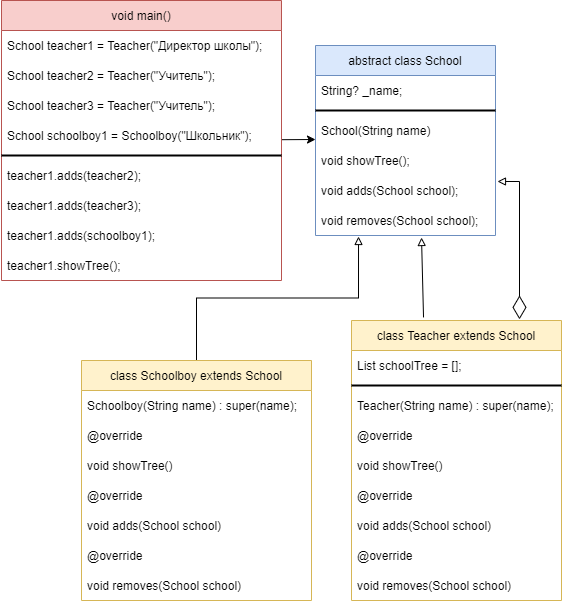

The diagram above was exported from draw.io. Its source (the exported page's mxGraphModel, read from the mxfile embedded in the PNG):
<mxGraphModel dx="782" dy="706" grid="1" gridSize="10" guides="1" tooltips="1" connect="1" arrows="1" fold="1" page="1" pageScale="1" pageWidth="827" pageHeight="1169" math="0" shadow="0">
  <root>
    <mxCell id="0" />
    <mxCell id="1" parent="0" />
    <mxCell id="v-lD0F3QqUFJW2KqYmJs-11" style="rounded=0;orthogonalLoop=1;jettySize=auto;html=1;entryX=0;entryY=0.8;entryDx=0;entryDy=0;entryPerimeter=0;" edge="1" parent="1" source="i2d0R-UMMtSMOOmN2f8a-1" target="i2d0R-UMMtSMOOmN2f8a-17">
      <mxGeometry relative="1" as="geometry" />
    </mxCell>
    <mxCell id="i2d0R-UMMtSMOOmN2f8a-1" value="void main()" style="swimlane;fontStyle=0;childLayout=stackLayout;horizontal=1;startSize=30;horizontalStack=0;resizeParent=1;resizeParentMax=0;resizeLast=0;collapsible=1;marginBottom=0;fillColor=#f8cecc;strokeColor=#b85450;" parent="1" vertex="1">
      <mxGeometry x="10" width="280" height="280" as="geometry" />
    </mxCell>
    <mxCell id="i2d0R-UMMtSMOOmN2f8a-2" value="School teacher1 = Teacher(&quot;Директор школы&quot;);" style="text;strokeColor=none;fillColor=none;align=left;verticalAlign=middle;spacingLeft=4;spacingRight=4;overflow=hidden;points=[[0,0.5],[1,0.5]];portConstraint=eastwest;rotatable=0;" parent="i2d0R-UMMtSMOOmN2f8a-1" vertex="1">
      <mxGeometry y="30" width="280" height="30" as="geometry" />
    </mxCell>
    <mxCell id="i2d0R-UMMtSMOOmN2f8a-3" value="School teacher2 = Teacher(&quot;Учитель&quot;);" style="text;strokeColor=none;fillColor=none;align=left;verticalAlign=middle;spacingLeft=4;spacingRight=4;overflow=hidden;points=[[0,0.5],[1,0.5]];portConstraint=eastwest;rotatable=0;" parent="i2d0R-UMMtSMOOmN2f8a-1" vertex="1">
      <mxGeometry y="60" width="280" height="30" as="geometry" />
    </mxCell>
    <mxCell id="i2d0R-UMMtSMOOmN2f8a-4" value="School teacher3 = Teacher(&quot;Учитель&quot;);" style="text;strokeColor=none;fillColor=none;align=left;verticalAlign=middle;spacingLeft=4;spacingRight=4;overflow=hidden;points=[[0,0.5],[1,0.5]];portConstraint=eastwest;rotatable=0;" parent="i2d0R-UMMtSMOOmN2f8a-1" vertex="1">
      <mxGeometry y="90" width="280" height="30" as="geometry" />
    </mxCell>
    <mxCell id="i2d0R-UMMtSMOOmN2f8a-6" value="School schoolboy1 = Schoolboy(&quot;Школьник&quot;);" style="text;strokeColor=none;fillColor=none;align=left;verticalAlign=middle;spacingLeft=4;spacingRight=4;overflow=hidden;points=[[0,0.5],[1,0.5]];portConstraint=eastwest;rotatable=0;" parent="i2d0R-UMMtSMOOmN2f8a-1" vertex="1">
      <mxGeometry y="120" width="280" height="30" as="geometry" />
    </mxCell>
    <mxCell id="i2d0R-UMMtSMOOmN2f8a-10" value="" style="line;strokeWidth=2;html=1;" parent="i2d0R-UMMtSMOOmN2f8a-1" vertex="1">
      <mxGeometry y="150" width="280" height="10" as="geometry" />
    </mxCell>
    <mxCell id="i2d0R-UMMtSMOOmN2f8a-7" value="teacher1.adds(teacher2);" style="text;strokeColor=none;fillColor=none;align=left;verticalAlign=middle;spacingLeft=4;spacingRight=4;overflow=hidden;points=[[0,0.5],[1,0.5]];portConstraint=eastwest;rotatable=0;" parent="i2d0R-UMMtSMOOmN2f8a-1" vertex="1">
      <mxGeometry y="160" width="280" height="30" as="geometry" />
    </mxCell>
    <mxCell id="i2d0R-UMMtSMOOmN2f8a-8" value="teacher1.adds(teacher3);" style="text;strokeColor=none;fillColor=none;align=left;verticalAlign=middle;spacingLeft=4;spacingRight=4;overflow=hidden;points=[[0,0.5],[1,0.5]];portConstraint=eastwest;rotatable=0;" parent="i2d0R-UMMtSMOOmN2f8a-1" vertex="1">
      <mxGeometry y="190" width="280" height="30" as="geometry" />
    </mxCell>
    <mxCell id="i2d0R-UMMtSMOOmN2f8a-12" value="teacher1.adds(schoolboy1);" style="text;strokeColor=none;fillColor=none;align=left;verticalAlign=middle;spacingLeft=4;spacingRight=4;overflow=hidden;points=[[0,0.5],[1,0.5]];portConstraint=eastwest;rotatable=0;" parent="i2d0R-UMMtSMOOmN2f8a-1" vertex="1">
      <mxGeometry y="220" width="280" height="30" as="geometry" />
    </mxCell>
    <mxCell id="i2d0R-UMMtSMOOmN2f8a-13" value="teacher1.showTree();" style="text;strokeColor=none;fillColor=none;align=left;verticalAlign=middle;spacingLeft=4;spacingRight=4;overflow=hidden;points=[[0,0.5],[1,0.5]];portConstraint=eastwest;rotatable=0;" parent="i2d0R-UMMtSMOOmN2f8a-1" vertex="1">
      <mxGeometry y="250" width="280" height="30" as="geometry" />
    </mxCell>
    <mxCell id="i2d0R-UMMtSMOOmN2f8a-15" value="abstract class School" style="swimlane;fontStyle=0;childLayout=stackLayout;horizontal=1;startSize=30;horizontalStack=0;resizeParent=1;resizeParentMax=0;resizeLast=0;collapsible=1;marginBottom=0;fillColor=#dae8fc;strokeColor=#6c8ebf;" parent="1" vertex="1">
      <mxGeometry x="324" y="45" width="180" height="190" as="geometry" />
    </mxCell>
    <mxCell id="i2d0R-UMMtSMOOmN2f8a-16" value="String? _name;" style="text;strokeColor=none;fillColor=none;align=left;verticalAlign=middle;spacingLeft=4;spacingRight=4;overflow=hidden;points=[[0,0.5],[1,0.5]];portConstraint=eastwest;rotatable=0;" parent="i2d0R-UMMtSMOOmN2f8a-15" vertex="1">
      <mxGeometry y="30" width="180" height="30" as="geometry" />
    </mxCell>
    <mxCell id="i2d0R-UMMtSMOOmN2f8a-19" value="" style="line;strokeWidth=2;html=1;" parent="i2d0R-UMMtSMOOmN2f8a-15" vertex="1">
      <mxGeometry y="60" width="180" height="10" as="geometry" />
    </mxCell>
    <mxCell id="i2d0R-UMMtSMOOmN2f8a-17" value="School(String name)" style="text;strokeColor=none;fillColor=none;align=left;verticalAlign=middle;spacingLeft=4;spacingRight=4;overflow=hidden;points=[[0,0.5],[1,0.5]];portConstraint=eastwest;rotatable=0;" parent="i2d0R-UMMtSMOOmN2f8a-15" vertex="1">
      <mxGeometry y="70" width="180" height="30" as="geometry" />
    </mxCell>
    <mxCell id="i2d0R-UMMtSMOOmN2f8a-18" value="void showTree();" style="text;strokeColor=none;fillColor=none;align=left;verticalAlign=middle;spacingLeft=4;spacingRight=4;overflow=hidden;points=[[0,0.5],[1,0.5]];portConstraint=eastwest;rotatable=0;" parent="i2d0R-UMMtSMOOmN2f8a-15" vertex="1">
      <mxGeometry y="100" width="180" height="30" as="geometry" />
    </mxCell>
    <mxCell id="i2d0R-UMMtSMOOmN2f8a-21" value="void adds(School school);" style="text;strokeColor=none;fillColor=none;align=left;verticalAlign=middle;spacingLeft=4;spacingRight=4;overflow=hidden;points=[[0,0.5],[1,0.5]];portConstraint=eastwest;rotatable=0;" parent="i2d0R-UMMtSMOOmN2f8a-15" vertex="1">
      <mxGeometry y="130" width="180" height="30" as="geometry" />
    </mxCell>
    <mxCell id="i2d0R-UMMtSMOOmN2f8a-22" value="void removes(School school);" style="text;strokeColor=none;fillColor=none;align=left;verticalAlign=middle;spacingLeft=4;spacingRight=4;overflow=hidden;points=[[0,0.5],[1,0.5]];portConstraint=eastwest;rotatable=0;" parent="i2d0R-UMMtSMOOmN2f8a-15" vertex="1">
      <mxGeometry y="160" width="180" height="30" as="geometry" />
    </mxCell>
    <mxCell id="v-lD0F3QqUFJW2KqYmJs-16" style="rounded=0;orthogonalLoop=1;jettySize=auto;html=1;entryX=0.589;entryY=1.067;entryDx=0;entryDy=0;entryPerimeter=0;endArrow=block;endFill=0;exitX=0.343;exitY=-0.011;exitDx=0;exitDy=0;exitPerimeter=0;" edge="1" parent="1" source="i2d0R-UMMtSMOOmN2f8a-24" target="i2d0R-UMMtSMOOmN2f8a-22">
      <mxGeometry relative="1" as="geometry" />
    </mxCell>
    <mxCell id="v-lD0F3QqUFJW2KqYmJs-18" style="edgeStyle=orthogonalEdgeStyle;rounded=0;orthogonalLoop=1;jettySize=auto;html=1;endArrow=block;endFill=0;entryX=1.011;entryY=0.2;entryDx=0;entryDy=0;entryPerimeter=0;exitX=0.8;exitY=-0.004;exitDx=0;exitDy=0;exitPerimeter=0;startArrow=diamondThin;startFill=0;endSize=6;startSize=21;" edge="1" parent="1" source="i2d0R-UMMtSMOOmN2f8a-24" target="i2d0R-UMMtSMOOmN2f8a-21">
      <mxGeometry relative="1" as="geometry">
        <mxPoint x="524" y="310" as="sourcePoint" />
        <mxPoint x="470" y="240" as="targetPoint" />
      </mxGeometry>
    </mxCell>
    <mxCell id="i2d0R-UMMtSMOOmN2f8a-24" value="class Teacher extends School" style="swimlane;fontStyle=0;childLayout=stackLayout;horizontal=1;startSize=30;horizontalStack=0;resizeParent=1;resizeParentMax=0;resizeLast=0;collapsible=1;marginBottom=0;fillColor=#fff2cc;strokeColor=#d6b656;" parent="1" vertex="1">
      <mxGeometry x="360" y="320" width="210" height="280" as="geometry">
        <mxRectangle x="530" y="350" width="190" height="30" as="alternateBounds" />
      </mxGeometry>
    </mxCell>
    <mxCell id="i2d0R-UMMtSMOOmN2f8a-25" value="List schoolTree = [];" style="text;strokeColor=none;fillColor=none;align=left;verticalAlign=middle;spacingLeft=4;spacingRight=4;overflow=hidden;points=[[0,0.5],[1,0.5]];portConstraint=eastwest;rotatable=0;" parent="i2d0R-UMMtSMOOmN2f8a-24" vertex="1">
      <mxGeometry y="30" width="210" height="30" as="geometry" />
    </mxCell>
    <mxCell id="i2d0R-UMMtSMOOmN2f8a-28" value="" style="line;strokeWidth=2;html=1;" parent="i2d0R-UMMtSMOOmN2f8a-24" vertex="1">
      <mxGeometry y="60" width="210" height="10" as="geometry" />
    </mxCell>
    <mxCell id="i2d0R-UMMtSMOOmN2f8a-26" value="Teacher(String name) : super(name);" style="text;strokeColor=none;fillColor=none;align=left;verticalAlign=middle;spacingLeft=4;spacingRight=4;overflow=hidden;points=[[0,0.5],[1,0.5]];portConstraint=eastwest;rotatable=0;" parent="i2d0R-UMMtSMOOmN2f8a-24" vertex="1">
      <mxGeometry y="70" width="210" height="30" as="geometry" />
    </mxCell>
    <mxCell id="i2d0R-UMMtSMOOmN2f8a-27" value="@override" style="text;strokeColor=none;fillColor=none;align=left;verticalAlign=middle;spacingLeft=4;spacingRight=4;overflow=hidden;points=[[0,0.5],[1,0.5]];portConstraint=eastwest;rotatable=0;" parent="i2d0R-UMMtSMOOmN2f8a-24" vertex="1">
      <mxGeometry y="100" width="210" height="30" as="geometry" />
    </mxCell>
    <mxCell id="i2d0R-UMMtSMOOmN2f8a-32" value="void showTree()" style="text;strokeColor=none;fillColor=none;align=left;verticalAlign=middle;spacingLeft=4;spacingRight=4;overflow=hidden;points=[[0,0.5],[1,0.5]];portConstraint=eastwest;rotatable=0;" parent="i2d0R-UMMtSMOOmN2f8a-24" vertex="1">
      <mxGeometry y="130" width="210" height="30" as="geometry" />
    </mxCell>
    <mxCell id="i2d0R-UMMtSMOOmN2f8a-31" value="@override" style="text;strokeColor=none;fillColor=none;align=left;verticalAlign=middle;spacingLeft=4;spacingRight=4;overflow=hidden;points=[[0,0.5],[1,0.5]];portConstraint=eastwest;rotatable=0;" parent="i2d0R-UMMtSMOOmN2f8a-24" vertex="1">
      <mxGeometry y="160" width="210" height="30" as="geometry" />
    </mxCell>
    <mxCell id="i2d0R-UMMtSMOOmN2f8a-34" value="void adds(School school)" style="text;strokeColor=none;fillColor=none;align=left;verticalAlign=middle;spacingLeft=4;spacingRight=4;overflow=hidden;points=[[0,0.5],[1,0.5]];portConstraint=eastwest;rotatable=0;" parent="i2d0R-UMMtSMOOmN2f8a-24" vertex="1">
      <mxGeometry y="190" width="210" height="30" as="geometry" />
    </mxCell>
    <mxCell id="i2d0R-UMMtSMOOmN2f8a-30" value="@override" style="text;strokeColor=none;fillColor=none;align=left;verticalAlign=middle;spacingLeft=4;spacingRight=4;overflow=hidden;points=[[0,0.5],[1,0.5]];portConstraint=eastwest;rotatable=0;" parent="i2d0R-UMMtSMOOmN2f8a-24" vertex="1">
      <mxGeometry y="220" width="210" height="30" as="geometry" />
    </mxCell>
    <mxCell id="i2d0R-UMMtSMOOmN2f8a-36" value="void removes(School school)" style="text;strokeColor=none;fillColor=none;align=left;verticalAlign=middle;spacingLeft=4;spacingRight=4;overflow=hidden;points=[[0,0.5],[1,0.5]];portConstraint=eastwest;rotatable=0;" parent="i2d0R-UMMtSMOOmN2f8a-24" vertex="1">
      <mxGeometry y="250" width="210" height="30" as="geometry" />
    </mxCell>
    <mxCell id="v-lD0F3QqUFJW2KqYmJs-14" style="edgeStyle=orthogonalEdgeStyle;rounded=0;orthogonalLoop=1;jettySize=auto;html=1;entryX=0.239;entryY=1.033;entryDx=0;entryDy=0;entryPerimeter=0;endArrow=block;endFill=0;" edge="1" parent="1" source="v-lD0F3QqUFJW2KqYmJs-1" target="i2d0R-UMMtSMOOmN2f8a-22">
      <mxGeometry relative="1" as="geometry" />
    </mxCell>
    <mxCell id="v-lD0F3QqUFJW2KqYmJs-1" value="class Schoolboy extends School" style="swimlane;fontStyle=0;childLayout=stackLayout;horizontal=1;startSize=30;horizontalStack=0;resizeParent=1;resizeParentMax=0;resizeLast=0;collapsible=1;marginBottom=0;fillColor=#fff2cc;strokeColor=#d6b656;" vertex="1" parent="1">
      <mxGeometry x="90" y="360" width="230" height="240" as="geometry">
        <mxRectangle x="530" y="350" width="190" height="30" as="alternateBounds" />
      </mxGeometry>
    </mxCell>
    <mxCell id="v-lD0F3QqUFJW2KqYmJs-4" value="Schoolboy(String name) : super(name);" style="text;strokeColor=none;fillColor=none;align=left;verticalAlign=middle;spacingLeft=4;spacingRight=4;overflow=hidden;points=[[0,0.5],[1,0.5]];portConstraint=eastwest;rotatable=0;" vertex="1" parent="v-lD0F3QqUFJW2KqYmJs-1">
      <mxGeometry y="30" width="230" height="30" as="geometry" />
    </mxCell>
    <mxCell id="v-lD0F3QqUFJW2KqYmJs-5" value="@override" style="text;strokeColor=none;fillColor=none;align=left;verticalAlign=middle;spacingLeft=4;spacingRight=4;overflow=hidden;points=[[0,0.5],[1,0.5]];portConstraint=eastwest;rotatable=0;" vertex="1" parent="v-lD0F3QqUFJW2KqYmJs-1">
      <mxGeometry y="60" width="230" height="30" as="geometry" />
    </mxCell>
    <mxCell id="v-lD0F3QqUFJW2KqYmJs-6" value="void showTree()" style="text;strokeColor=none;fillColor=none;align=left;verticalAlign=middle;spacingLeft=4;spacingRight=4;overflow=hidden;points=[[0,0.5],[1,0.5]];portConstraint=eastwest;rotatable=0;" vertex="1" parent="v-lD0F3QqUFJW2KqYmJs-1">
      <mxGeometry y="90" width="230" height="30" as="geometry" />
    </mxCell>
    <mxCell id="v-lD0F3QqUFJW2KqYmJs-7" value="@override" style="text;strokeColor=none;fillColor=none;align=left;verticalAlign=middle;spacingLeft=4;spacingRight=4;overflow=hidden;points=[[0,0.5],[1,0.5]];portConstraint=eastwest;rotatable=0;" vertex="1" parent="v-lD0F3QqUFJW2KqYmJs-1">
      <mxGeometry y="120" width="230" height="30" as="geometry" />
    </mxCell>
    <mxCell id="v-lD0F3QqUFJW2KqYmJs-8" value="void adds(School school)" style="text;strokeColor=none;fillColor=none;align=left;verticalAlign=middle;spacingLeft=4;spacingRight=4;overflow=hidden;points=[[0,0.5],[1,0.5]];portConstraint=eastwest;rotatable=0;" vertex="1" parent="v-lD0F3QqUFJW2KqYmJs-1">
      <mxGeometry y="150" width="230" height="30" as="geometry" />
    </mxCell>
    <mxCell id="v-lD0F3QqUFJW2KqYmJs-9" value="@override" style="text;strokeColor=none;fillColor=none;align=left;verticalAlign=middle;spacingLeft=4;spacingRight=4;overflow=hidden;points=[[0,0.5],[1,0.5]];portConstraint=eastwest;rotatable=0;" vertex="1" parent="v-lD0F3QqUFJW2KqYmJs-1">
      <mxGeometry y="180" width="230" height="30" as="geometry" />
    </mxCell>
    <mxCell id="v-lD0F3QqUFJW2KqYmJs-10" value="void removes(School school)" style="text;strokeColor=none;fillColor=none;align=left;verticalAlign=middle;spacingLeft=4;spacingRight=4;overflow=hidden;points=[[0,0.5],[1,0.5]];portConstraint=eastwest;rotatable=0;" vertex="1" parent="v-lD0F3QqUFJW2KqYmJs-1">
      <mxGeometry y="210" width="230" height="30" as="geometry" />
    </mxCell>
  </root>
</mxGraphModel>